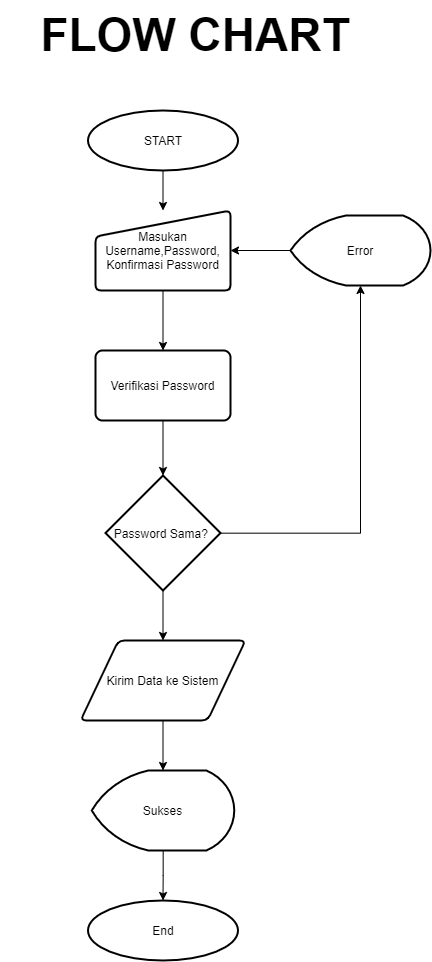

The diagram above was exported from draw.io. Its source (the exported page's mxGraphModel, read from the mxfile embedded in the PNG):
<mxGraphModel dx="2687" dy="1577" grid="1" gridSize="10" guides="1" tooltips="1" connect="1" arrows="1" fold="1" page="1" pageScale="1" pageWidth="827" pageHeight="1169" math="0" shadow="0">
  <root>
    <mxCell id="WIyWlLk6GJQsqaUBKTNV-0" />
    <mxCell id="WIyWlLk6GJQsqaUBKTNV-1" parent="WIyWlLk6GJQsqaUBKTNV-0" />
    <mxCell id="xVHiLGVcvZVQuYDNR8lH-16" style="edgeStyle=orthogonalEdgeStyle;rounded=0;orthogonalLoop=1;jettySize=auto;html=1;" edge="1" parent="WIyWlLk6GJQsqaUBKTNV-1" source="xVHiLGVcvZVQuYDNR8lH-3" target="xVHiLGVcvZVQuYDNR8lH-6">
      <mxGeometry relative="1" as="geometry">
        <Array as="points" />
      </mxGeometry>
    </mxCell>
    <mxCell id="xVHiLGVcvZVQuYDNR8lH-3" value="START" style="strokeWidth=2;html=1;shape=mxgraph.flowchart.start_2;whiteSpace=wrap;" vertex="1" parent="WIyWlLk6GJQsqaUBKTNV-1">
      <mxGeometry x="317.5" y="150" width="150" height="60" as="geometry" />
    </mxCell>
    <mxCell id="xVHiLGVcvZVQuYDNR8lH-17" style="edgeStyle=orthogonalEdgeStyle;rounded=0;orthogonalLoop=1;jettySize=auto;html=1;entryX=0.5;entryY=0;entryDx=0;entryDy=0;" edge="1" parent="WIyWlLk6GJQsqaUBKTNV-1" source="xVHiLGVcvZVQuYDNR8lH-6" target="xVHiLGVcvZVQuYDNR8lH-7">
      <mxGeometry relative="1" as="geometry" />
    </mxCell>
    <mxCell id="xVHiLGVcvZVQuYDNR8lH-6" value="Masukan Username,Password, Konfirmasi Password" style="html=1;strokeWidth=2;shape=manualInput;whiteSpace=wrap;rounded=1;size=26;arcSize=11;" vertex="1" parent="WIyWlLk6GJQsqaUBKTNV-1">
      <mxGeometry x="325" y="250" width="135" height="80" as="geometry" />
    </mxCell>
    <mxCell id="xVHiLGVcvZVQuYDNR8lH-18" style="edgeStyle=orthogonalEdgeStyle;rounded=0;orthogonalLoop=1;jettySize=auto;html=1;entryX=0.5;entryY=0;entryDx=0;entryDy=0;entryPerimeter=0;" edge="1" parent="WIyWlLk6GJQsqaUBKTNV-1" source="xVHiLGVcvZVQuYDNR8lH-7" target="xVHiLGVcvZVQuYDNR8lH-8">
      <mxGeometry relative="1" as="geometry" />
    </mxCell>
    <mxCell id="xVHiLGVcvZVQuYDNR8lH-7" value="Verifikasi Password" style="rounded=1;whiteSpace=wrap;html=1;absoluteArcSize=1;arcSize=14;strokeWidth=2;" vertex="1" parent="WIyWlLk6GJQsqaUBKTNV-1">
      <mxGeometry x="325" y="390" width="135" height="70" as="geometry" />
    </mxCell>
    <mxCell id="xVHiLGVcvZVQuYDNR8lH-19" style="edgeStyle=orthogonalEdgeStyle;rounded=0;orthogonalLoop=1;jettySize=auto;html=1;entryX=0.5;entryY=0;entryDx=0;entryDy=0;" edge="1" parent="WIyWlLk6GJQsqaUBKTNV-1" source="xVHiLGVcvZVQuYDNR8lH-8" target="xVHiLGVcvZVQuYDNR8lH-9">
      <mxGeometry relative="1" as="geometry" />
    </mxCell>
    <mxCell id="xVHiLGVcvZVQuYDNR8lH-23" style="edgeStyle=orthogonalEdgeStyle;rounded=0;orthogonalLoop=1;jettySize=auto;html=1;" edge="1" parent="WIyWlLk6GJQsqaUBKTNV-1" source="xVHiLGVcvZVQuYDNR8lH-8" target="xVHiLGVcvZVQuYDNR8lH-12">
      <mxGeometry relative="1" as="geometry">
        <mxPoint x="647.5" y="330" as="targetPoint" />
      </mxGeometry>
    </mxCell>
    <mxCell id="xVHiLGVcvZVQuYDNR8lH-8" value="Password Sama?&amp;nbsp;" style="strokeWidth=2;html=1;shape=mxgraph.flowchart.decision;whiteSpace=wrap;" vertex="1" parent="WIyWlLk6GJQsqaUBKTNV-1">
      <mxGeometry x="335" y="515" width="115" height="115" as="geometry" />
    </mxCell>
    <mxCell id="xVHiLGVcvZVQuYDNR8lH-20" style="edgeStyle=orthogonalEdgeStyle;rounded=0;orthogonalLoop=1;jettySize=auto;html=1;entryX=0.5;entryY=0;entryDx=0;entryDy=0;entryPerimeter=0;" edge="1" parent="WIyWlLk6GJQsqaUBKTNV-1" source="xVHiLGVcvZVQuYDNR8lH-9" target="xVHiLGVcvZVQuYDNR8lH-10">
      <mxGeometry relative="1" as="geometry" />
    </mxCell>
    <mxCell id="xVHiLGVcvZVQuYDNR8lH-9" value="Kirim Data ke Sistem" style="shape=parallelogram;html=1;strokeWidth=2;perimeter=parallelogramPerimeter;whiteSpace=wrap;rounded=1;arcSize=12;size=0.23;" vertex="1" parent="WIyWlLk6GJQsqaUBKTNV-1">
      <mxGeometry x="310" y="680" width="165" height="80" as="geometry" />
    </mxCell>
    <mxCell id="xVHiLGVcvZVQuYDNR8lH-21" style="edgeStyle=orthogonalEdgeStyle;rounded=0;orthogonalLoop=1;jettySize=auto;html=1;entryX=0.5;entryY=0;entryDx=0;entryDy=0;entryPerimeter=0;" edge="1" parent="WIyWlLk6GJQsqaUBKTNV-1" source="xVHiLGVcvZVQuYDNR8lH-10" target="xVHiLGVcvZVQuYDNR8lH-11">
      <mxGeometry relative="1" as="geometry" />
    </mxCell>
    <mxCell id="xVHiLGVcvZVQuYDNR8lH-10" value="Sukses" style="strokeWidth=2;html=1;shape=mxgraph.flowchart.display;whiteSpace=wrap;" vertex="1" parent="WIyWlLk6GJQsqaUBKTNV-1">
      <mxGeometry x="321.25" y="810" width="142.5" height="80" as="geometry" />
    </mxCell>
    <mxCell id="xVHiLGVcvZVQuYDNR8lH-11" value="End" style="strokeWidth=2;html=1;shape=mxgraph.flowchart.start_2;whiteSpace=wrap;" vertex="1" parent="WIyWlLk6GJQsqaUBKTNV-1">
      <mxGeometry x="317.5" y="940" width="150" height="60" as="geometry" />
    </mxCell>
    <mxCell id="xVHiLGVcvZVQuYDNR8lH-22" style="edgeStyle=orthogonalEdgeStyle;rounded=0;orthogonalLoop=1;jettySize=auto;html=1;entryX=1;entryY=0.5;entryDx=0;entryDy=0;" edge="1" parent="WIyWlLk6GJQsqaUBKTNV-1" source="xVHiLGVcvZVQuYDNR8lH-12" target="xVHiLGVcvZVQuYDNR8lH-6">
      <mxGeometry relative="1" as="geometry" />
    </mxCell>
    <mxCell id="xVHiLGVcvZVQuYDNR8lH-12" value="Error" style="strokeWidth=2;html=1;shape=mxgraph.flowchart.display;whiteSpace=wrap;" vertex="1" parent="WIyWlLk6GJQsqaUBKTNV-1">
      <mxGeometry x="520" y="255" width="140" height="70" as="geometry" />
    </mxCell>
    <mxCell id="xVHiLGVcvZVQuYDNR8lH-24" value="&lt;font size=&quot;1&quot;&gt;&lt;b style=&quot;font-size: 46px&quot;&gt;FLOW CHART&lt;/b&gt;&lt;/font&gt;" style="text;html=1;strokeColor=none;fillColor=none;align=center;verticalAlign=middle;whiteSpace=wrap;rounded=0;" vertex="1" parent="WIyWlLk6GJQsqaUBKTNV-1">
      <mxGeometry x="230" y="40" width="390" height="70" as="geometry" />
    </mxCell>
  </root>
</mxGraphModel>